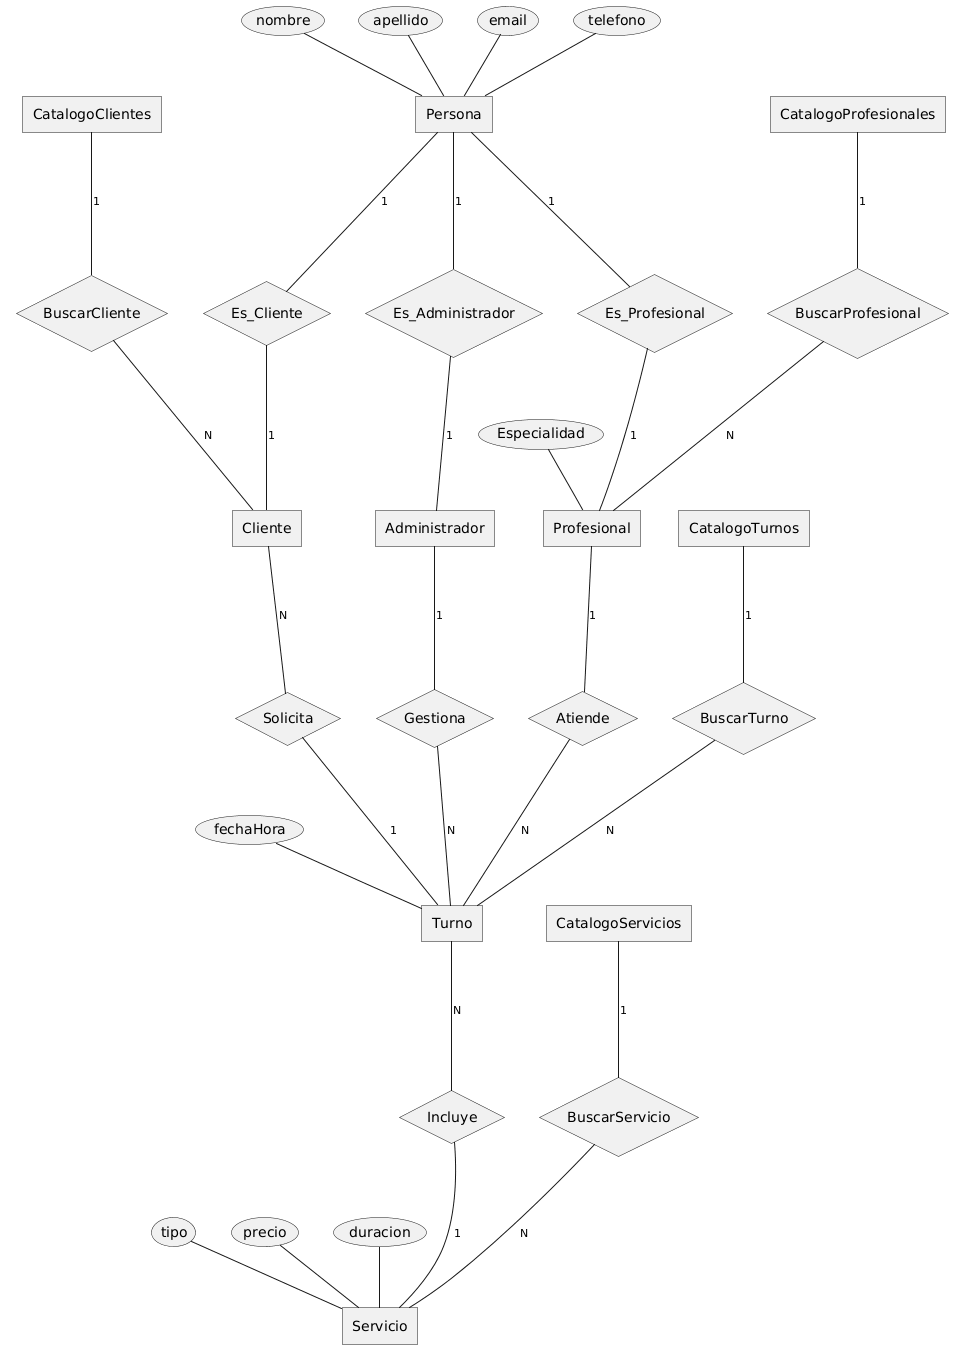

The diagram above was rendered by PlantUML. Its source (embedded in the PNG):
@startchen

' =====================
' Entidades
' =====================
entity Persona {
  nombre
  apellido
  email
  telefono
}

entity Cliente {
}

entity Turno {
  fechaHora
}

entity Profesional {
  Especialidad
}

entity Administrador {
}

entity Servicio {
  tipo
  precio
  duracion
}

' =====================
' NUEVAS ENTIDADES CATALOGO
' =====================
entity CatalogoProfesionales {
}

entity CatalogoServicios {
}

entity CatalogoClientes {
}

entity CatalogoTurnos {
}

' =====================
' Relaciones
' =====================
relationship Solicita {
}

relationship Atiende {
}

relationship Gestiona {
}

relationship Incluye {
}

relationship Es_Profesional {
}

relationship Es_Cliente {
}

relationship Es_Administrador {
}

' Relaciones de búsqueda
relationship BuscarProfesional {
}

relationship BuscarServicio {
}

relationship BuscarCliente {
}

relationship BuscarTurno {
}

' =====================
' Conexiones con cardinalidades
' =====================
Cliente -N- Solicita
Solicita -1- Turno

Profesional -1- Atiende
Atiende -N- Turno

Administrador -1- Gestiona
Gestiona -N- Turno

Turno -N- Incluye
Incluye -1- Servicio

' Relaciones individuales con Persona
Persona -1- Es_Cliente
Es_Cliente -1- Cliente

Persona -1- Es_Profesional
Es_Profesional -1- Profesional

Persona -1- Es_Administrador
Es_Administrador -1- Administrador

' =====================
' CONEXIONES DE LOS CATALOGOS
' =====================
CatalogoProfesionales -1- BuscarProfesional
BuscarProfesional -N- Profesional

CatalogoServicios -1- BuscarServicio
BuscarServicio -N- Servicio

CatalogoClientes -1- BuscarCliente
BuscarCliente -N- Cliente

CatalogoTurnos -1- BuscarTurno
BuscarTurno -N- Turno

@endchen